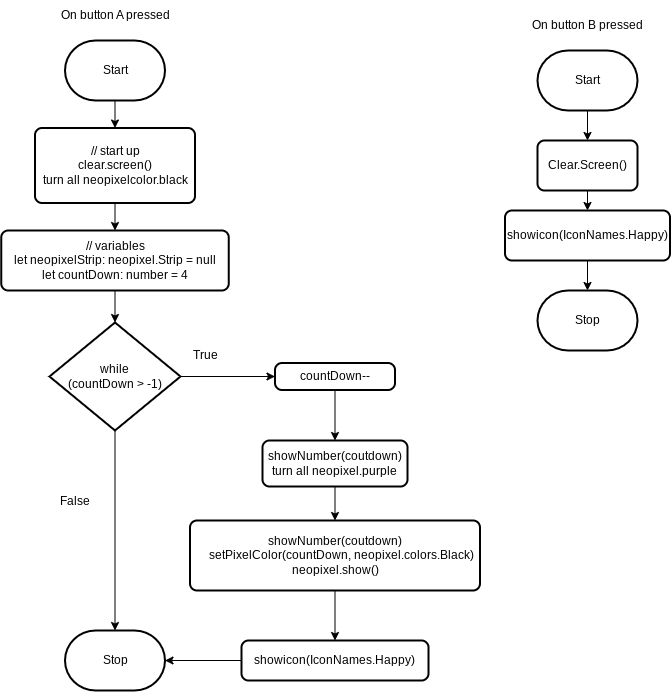

The diagram above was exported from draw.io. Its source (the exported page's mxGraphModel, read from the mxfile embedded in the PNG):
<mxGraphModel dx="911" dy="560" grid="1" gridSize="10" guides="1" tooltips="1" connect="1" arrows="1" fold="1" page="1" pageScale="1" pageWidth="850" pageHeight="1100" math="0" shadow="0">
  <root>
    <mxCell id="0" />
    <mxCell id="1" parent="0" />
    <mxCell id="16" style="edgeStyle=none;html=1;exitX=0.5;exitY=1;exitDx=0;exitDy=0;exitPerimeter=0;entryX=0.5;entryY=0;entryDx=0;entryDy=0;" edge="1" parent="1" source="2" target="14">
      <mxGeometry relative="1" as="geometry" />
    </mxCell>
    <mxCell id="2" value="Start" style="strokeWidth=2;html=1;shape=mxgraph.flowchart.terminator;whiteSpace=wrap;" parent="1" vertex="1">
      <mxGeometry x="182.5" y="50" width="100" height="60" as="geometry" />
    </mxCell>
    <mxCell id="3" value="Stop" style="strokeWidth=2;html=1;shape=mxgraph.flowchart.terminator;whiteSpace=wrap;" parent="1" vertex="1">
      <mxGeometry x="182.5" y="640" width="100" height="60" as="geometry" />
    </mxCell>
    <mxCell id="5" value="On button B pressed" style="text;html=1;align=center;verticalAlign=middle;resizable=0;points=[];autosize=1;strokeColor=none;fillColor=none;" vertex="1" parent="1">
      <mxGeometry x="640" y="20" width="130" height="30" as="geometry" />
    </mxCell>
    <mxCell id="8" style="edgeStyle=none;html=1;exitX=0.5;exitY=1;exitDx=0;exitDy=0;exitPerimeter=0;entryX=0.5;entryY=0;entryDx=0;entryDy=0;" edge="1" parent="1" source="6" target="7">
      <mxGeometry relative="1" as="geometry" />
    </mxCell>
    <mxCell id="6" value="Start" style="strokeWidth=2;html=1;shape=mxgraph.flowchart.terminator;whiteSpace=wrap;" vertex="1" parent="1">
      <mxGeometry x="655" y="60" width="100" height="60" as="geometry" />
    </mxCell>
    <mxCell id="10" style="edgeStyle=none;html=1;exitX=0.5;exitY=1;exitDx=0;exitDy=0;entryX=0.5;entryY=0;entryDx=0;entryDy=0;" edge="1" parent="1" source="7" target="9">
      <mxGeometry relative="1" as="geometry" />
    </mxCell>
    <mxCell id="7" value="Clear.Screen()" style="rounded=1;whiteSpace=wrap;html=1;absoluteArcSize=1;arcSize=14;strokeWidth=2;" vertex="1" parent="1">
      <mxGeometry x="655" y="150" width="100" height="50" as="geometry" />
    </mxCell>
    <mxCell id="12" style="edgeStyle=none;html=1;exitX=0.5;exitY=1;exitDx=0;exitDy=0;entryX=0.5;entryY=0;entryDx=0;entryDy=0;entryPerimeter=0;" edge="1" parent="1" source="9" target="11">
      <mxGeometry relative="1" as="geometry" />
    </mxCell>
    <mxCell id="9" value="showicon(IconNames.Happy)" style="rounded=1;whiteSpace=wrap;html=1;absoluteArcSize=1;arcSize=14;strokeWidth=2;" vertex="1" parent="1">
      <mxGeometry x="622.5" y="220" width="165" height="50" as="geometry" />
    </mxCell>
    <mxCell id="11" value="Stop" style="strokeWidth=2;html=1;shape=mxgraph.flowchart.terminator;whiteSpace=wrap;" vertex="1" parent="1">
      <mxGeometry x="655" y="300" width="100" height="60" as="geometry" />
    </mxCell>
    <mxCell id="13" value="On button A pressed" style="text;html=1;align=center;verticalAlign=middle;resizable=0;points=[];autosize=1;strokeColor=none;fillColor=none;" vertex="1" parent="1">
      <mxGeometry x="167.5" y="10" width="130" height="30" as="geometry" />
    </mxCell>
    <mxCell id="18" style="edgeStyle=none;html=1;exitX=0.5;exitY=1;exitDx=0;exitDy=0;entryX=0.5;entryY=0;entryDx=0;entryDy=0;" edge="1" parent="1" source="14" target="17">
      <mxGeometry relative="1" as="geometry" />
    </mxCell>
    <mxCell id="14" value="// start up&lt;br&gt;clear.screen()&lt;br&gt;turn all neopixelcolor.black" style="rounded=1;whiteSpace=wrap;html=1;absoluteArcSize=1;arcSize=14;strokeWidth=2;" vertex="1" parent="1">
      <mxGeometry x="152.5" y="137.5" width="160" height="75" as="geometry" />
    </mxCell>
    <mxCell id="21" style="edgeStyle=none;html=1;exitX=0.5;exitY=1;exitDx=0;exitDy=0;entryX=0.5;entryY=0;entryDx=0;entryDy=0;entryPerimeter=0;" edge="1" parent="1" source="17" target="19">
      <mxGeometry relative="1" as="geometry" />
    </mxCell>
    <mxCell id="17" value="// variables&lt;br&gt;&lt;div&gt;let neopixelStrip: neopixel.Strip = null&lt;/div&gt;&lt;div&gt;let countDown: number = 4&lt;/div&gt;" style="rounded=1;whiteSpace=wrap;html=1;absoluteArcSize=1;arcSize=14;strokeWidth=2;" vertex="1" parent="1">
      <mxGeometry x="118.75" y="240" width="227.5" height="60" as="geometry" />
    </mxCell>
    <mxCell id="29" style="edgeStyle=none;html=1;exitX=1;exitY=0.5;exitDx=0;exitDy=0;exitPerimeter=0;entryX=0;entryY=0.5;entryDx=0;entryDy=0;" edge="1" parent="1" source="19" target="28">
      <mxGeometry relative="1" as="geometry" />
    </mxCell>
    <mxCell id="33" style="edgeStyle=none;html=1;exitX=0.5;exitY=1;exitDx=0;exitDy=0;exitPerimeter=0;entryX=0.5;entryY=0;entryDx=0;entryDy=0;entryPerimeter=0;" edge="1" parent="1" source="19" target="3">
      <mxGeometry relative="1" as="geometry" />
    </mxCell>
    <mxCell id="19" value="while&lt;br&gt;&amp;nbsp;(countDown &amp;gt; -1)&amp;nbsp;" style="strokeWidth=2;html=1;shape=mxgraph.flowchart.decision;whiteSpace=wrap;" vertex="1" parent="1">
      <mxGeometry x="167" y="332" width="131" height="108" as="geometry" />
    </mxCell>
    <mxCell id="24" value="True" style="text;html=1;align=center;verticalAlign=middle;resizable=0;points=[];autosize=1;strokeColor=none;fillColor=none;" vertex="1" parent="1">
      <mxGeometry x="298" y="350" width="50" height="30" as="geometry" />
    </mxCell>
    <mxCell id="27" style="edgeStyle=none;html=1;exitX=0.5;exitY=1;exitDx=0;exitDy=0;entryX=0.5;entryY=0;entryDx=0;entryDy=0;" edge="1" parent="1" source="25" target="26">
      <mxGeometry relative="1" as="geometry" />
    </mxCell>
    <mxCell id="25" value="showNumber(coutdown)&lt;br&gt;turn all neopixel.purple" style="rounded=1;whiteSpace=wrap;html=1;absoluteArcSize=1;arcSize=14;strokeWidth=2;" vertex="1" parent="1">
      <mxGeometry x="380" y="450" width="145" height="46" as="geometry" />
    </mxCell>
    <mxCell id="32" style="edgeStyle=none;html=1;exitX=0.5;exitY=1;exitDx=0;exitDy=0;entryX=0.5;entryY=0;entryDx=0;entryDy=0;" edge="1" parent="1" source="26" target="31">
      <mxGeometry relative="1" as="geometry" />
    </mxCell>
    <mxCell id="26" value="showNumber(coutdown)&lt;br&gt;&amp;nbsp; &amp;nbsp; setPixelColor(countDown, neopixel.colors.Black)&lt;br&gt;neopixel.show()" style="rounded=1;whiteSpace=wrap;html=1;absoluteArcSize=1;arcSize=14;strokeWidth=2;" vertex="1" parent="1">
      <mxGeometry x="307.5" y="530" width="290" height="70" as="geometry" />
    </mxCell>
    <mxCell id="30" style="edgeStyle=none;html=1;exitX=0.5;exitY=1;exitDx=0;exitDy=0;entryX=0.5;entryY=0;entryDx=0;entryDy=0;" edge="1" parent="1" source="28" target="25">
      <mxGeometry relative="1" as="geometry" />
    </mxCell>
    <mxCell id="28" value="countDown--" style="rounded=1;whiteSpace=wrap;html=1;absoluteArcSize=1;arcSize=14;strokeWidth=2;" vertex="1" parent="1">
      <mxGeometry x="392.5" y="372.5" width="120" height="27" as="geometry" />
    </mxCell>
    <mxCell id="34" style="edgeStyle=none;html=1;exitX=0;exitY=0.5;exitDx=0;exitDy=0;" edge="1" parent="1" source="31" target="3">
      <mxGeometry relative="1" as="geometry" />
    </mxCell>
    <mxCell id="31" value="showicon(IconNames.Happy)" style="rounded=1;whiteSpace=wrap;html=1;absoluteArcSize=1;arcSize=14;strokeWidth=2;" vertex="1" parent="1">
      <mxGeometry x="359" y="650" width="187" height="40" as="geometry" />
    </mxCell>
    <mxCell id="35" value="False" style="text;html=1;align=center;verticalAlign=middle;resizable=0;points=[];autosize=1;strokeColor=none;fillColor=none;" vertex="1" parent="1">
      <mxGeometry x="167" y="496" width="50" height="30" as="geometry" />
    </mxCell>
  </root>
</mxGraphModel>